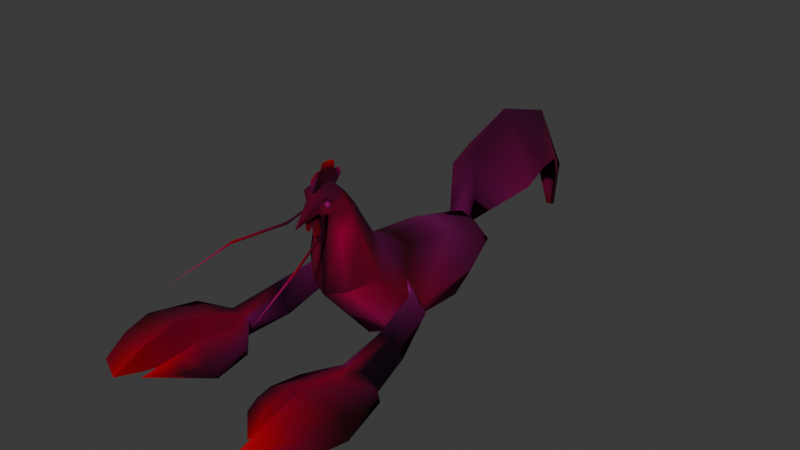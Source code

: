 # Source: mdl_cock_lobster.blend  (saved by Blender 4.5.90; exported with 4.5.12 LTS)
import bpy
from mathutils import Matrix  # noqa: F401  (used for matrix-valued properties, if any)

bpy.ops.wm.read_factory_settings(use_empty=True)
scene = bpy.context.scene
scene.name = 'Scene'

# ---- collections
col_collection = bpy.data.collections.new('Collection'); scene.collection.children.link(col_collection)

# ---- images (referenced by path relative to the original .blend; pixels are not part of the script)
import os
ASSET_DIR = os.environ.get("B2B_ASSET_DIR", "")  # directory of the original .blend (textures are referenced by path, not embedded)
HERE = os.path.dirname(os.path.abspath(__file__))  # packed textures are extracted next to this script under _unpacked/

def load_image(name, relpath, width, height, colorspace="sRGB"):
    """Load a texture the original file referenced (path relative to the .blend, or extracted next to this script)."""
    p = next((c for c in (os.path.join(HERE, relpath), os.path.join(ASSET_DIR, relpath)) if relpath and os.path.exists(c)), "")
    if p:
        img = bpy.data.images.load(p, check_existing=True)
        img.name = name
    else:  # same state as the original file: an image datablock whose file is absent (Cycles renders it pink)
        img = bpy.data.images.new(name, width, height)
        img.source = "FILE"
        img.filepath = "//" + (relpath or name)
    img.colorspace_settings.name = colorspace
    return img
img_tex_mod_metal1_png = load_image('tex_mod_metal1.png', 'tex_mod_metal1.png', 1024, 1024, 'sRGB')

# ---- materials (node trees are filled in below, after node groups)
mat_material = bpy.data.materials.new('Material')
mat_material.alpha_threshold = 0.0
mat_material.roughness = 0.5
mat_material.line_color = (0.0, 0.0, 0.0, 1.0)

# ---- material node trees
mat_material.use_nodes = True; mat_material.node_tree.nodes.clear()
_N = mat_material.node_tree.nodes; _L = mat_material.node_tree.links
n0 = _N.new('ShaderNodeOutputMaterial'); n0.name = 'Material Output'; n0.location = (556, 187)
n1 = _N.new('ShaderNodeBsdfPrincipled'); n1.name = 'Principled BSDF'; n1.location = (156, 187)
n1.inputs[1].default_value = 0.658
n1.inputs[2].default_value = 1.0
n1.inputs[3].default_value = 1.45
n2 = _N.new('ShaderNodeTexImage'); n2.name = 'Image Texture'; n2.location = (-496, 178)
n2.image = img_tex_mod_metal1_png
n3 = _N.new('ShaderNodeVertexColor'); n3.name = 'Color Attribute'; n3.location = (-469, -119)
n3.layer_name = 'Attribute'
n4 = _N.new('ShaderNodeMix'); n4.name = 'Mix'; n4.location = (-91, 128)
n4.hide = True
n4.data_type = 'RGBA'
n4.blend_type = 'MULTIPLY'
n4.inputs[0].default_value = 1.0
_L.new(n1.outputs[0], n0.inputs[0])
_L.new(n4.outputs[2], n1.inputs[0])
_L.new(n2.outputs[0], n4.inputs[6])
_L.new(n3.outputs[0], n4.inputs[7])
n0.is_active_output = True

# ---- world
world_world = bpy.data.worlds.new('World'); scene.world = world_world
world_world.use_nodes = True; world_world.node_tree.nodes.clear()
_N = world_world.node_tree.nodes; _L = world_world.node_tree.links
n0 = _N.new('ShaderNodeOutputWorld'); n0.name = 'World Output'; n0.location = (200, 100)
n1 = _N.new('ShaderNodeBackground'); n1.name = 'Background'; n1.location = (-200, 100)
n1.inputs[0].default_value = (0.05088, 0.05088, 0.05088, 1.0)
_L.new(n1.outputs[0], n0.inputs[0])
n0.is_active_output = True
world_world.color = (0.05088, 0.05088, 0.05088)
world_world.sun_shadow_jitter_overblur = 0.0

# ---- meshes
me_cube_001 = bpy.data.meshes.new('Cube.001')
me_cube_001.from_pydata([(0.0, 4.095, 1.586), (0.0, 4.463, -0.3092), (0.7036, 4.095, 1.338), (1.315, -2.46, -1.344), (1.0, -1.114, 2.23), (1.315, 1.972, -1.526), (1.06, 1.654, 1.847), (0.0, 2.0, -2.0), (0.0, 1.73, 2.196), (0.0, -2.616, -1.903), (0.0, -0.9166, 2.417), (1.0, -5.039, 1.627), (1.0, -2.773, 2.828), (0.0, -5.436, 1.315), (0.0, -2.406, 3.115), (0.7659, -5.081, 4.26), (0.7659, -3.611, 4.336), (0.0, -5.419, 4.172), (0.0, -3.398, 4.407), (0.5532, -5.655, 5.715), (0.5605, -4.582, 5.961), (0.0, -5.962, 5.824), (0.0, 4.982, 4.354), (2.221, 6.259, 2.674), (0.0, 7.247, 5.788), (2.221, 7.58, 3.275), (0.0, 10.6, 4.726), (1.505, 9.652, 2.822), (0.0, 12.68, 1.075), (0.535, 11.52, 1.045), (0.0, 12.35, -1.129), (0.1447, 11.84, -0.968), (1.364, 4.372, 0.4516), (2.206, 1.865, 0.09802), (2.648, -2.086, 0.2573), (0.0, 4.752, 0.6558), (2.0, -4.092, 2.23), (1.254, -4.483, 4.335), (0.9144, -4.922, 5.795), (0.6191, -5.012, 6.205), (0.0, -6.926, 4.887), (0.2692, -5.938, 5.76), (0.3167, -5.824, 5.336), (0.7759, -5.499, 5.722), (0.5556, -5.574, 5.474), (0.3394, -5.669, 5.713), (0.5545, -5.56, 5.933), (0.8419, -5.474, 5.782), (0.5302, -5.703, 6.019), (0.7522, -5.572, 5.941), (0.0, -5.742, 6.064), (0.0, -5.553, 4.97), (0.6937, -5.487, 5.269), (0.0, -3.982, 5.364), (0.6632, -4.117, 5.286), (1.084, -4.722, 5.265), (0.0, -4.525, 6.099), (0.0, -5.128, 6.304), (0.0, -4.757, 6.318), (0.0, -5.876, 5.322), (0.0, -5.688, 4.137), (0.0, -5.91, 4.249), (0.0, -6.141, 4.519), (0.0, -6.008, 5.236), (0.0, -5.704, 5.542), (0.0, -5.265, 4.842), (0.0, -6.21, 5.411), (0.0, -5.943, 4.696), (0.0, -5.474, 4.18), (0.0, -6.321, 4.721), (0.5144, -5.544, 5.325), (0.9122, -6.448, 4.819), (0.5742, -5.606, 5.242), (0.9778, -6.477, 4.715), (0.4545, -5.606, 5.242), (0.856, -6.471, 4.716), (1.765, -8.655, 4.55), (1.855, -8.715, 4.442), (1.741, -8.725, 4.44), (2.305, -11.47, 3.605), (1.39, -1.956, 1.503), (1.461, -1.798, 1.208), (1.33, -2.119, 1.162), (4.396, -7.254, -0.7518), (3.352, -7.313, -0.8982), (2.819, -7.272, -0.9505), (3.054, -7.201, -0.04199), (3.703, -7.231, 0.05388), (2.68, -7.219, -0.06826), (1.617, -8.394, -0.83), (2.984, -8.364, -0.8483), (3.472, -8.46, -0.8542), (5.16, -7.856, -0.3882), (1.546, -8.492, -0.3482), (3.62, -8.37, 0.3342), (5.133, -7.955, 0.214), (2.62, -8.295, -0.0972), (1.867, -11.63, -0.2076), (3.529, -13.64, -0.03301), (4.894, -12.98, -0.07378), (3.011, -12.72, -0.2884), (3.865, -10.45, -1.158), (3.607, -10.36, 0.9123), (5.7, -10.26, -0.509), (5.487, -10.28, 0.5536), (1.585, -10.08, -1.104), (1.455, -10.0, -0.142), (2.817, -10.02, -1.366), (2.501, -9.899, 0.3355), (0.0, -5.742, 6.064), (0.0, -4.525, 6.099), (0.0, -5.128, 6.304), (0.0, -4.757, 6.318), (0.0, -4.359, 6.245), (0.0, -5.922, 6.313), (0.0, -4.767, 7.218), (0.0, -5.301, 7.179), (0.0, -4.566, 6.776), (0.0, -5.931, 6.696), (0.0, -5.346, 6.938), (0.0, -5.639, 6.929), (0.0, -5.123, 7.229), (0.0, -4.536, 7.072), (0.0, -4.297, 6.761), (0.0, -4.16, 6.475), (5.332, -11.63, 0.3302), (3.609, -12.0, 0.5762), (5.485, -11.62, -0.3963), (3.916, -12.04, -0.7682), (2.645, -11.24, 0.1459), (1.527, -10.81, -0.1996), (1.712, -10.84, -0.7458), (3.011, -11.3, -0.9345), (1.501, -1.854, 1.631), (2.322, -3.097, 1.251), (3.093, -2.483, 0.2465), (2.586, -2.747, 1.196), (1.39, -1.956, 1.503), (1.461, -1.798, 1.208), (3.879, -4.946, -0.4566), (1.33, -2.119, 1.162), (2.27, -5.288, -0.5729), (2.096, -3.042, 0.0853), (4.396, -7.254, -0.7518), (3.352, -7.313, -0.8982), (2.819, -7.272, -0.9505), (3.054, -7.201, -0.04199), (3.703, -7.231, 0.05388), (3.345, -5.041, 0.44), (2.68, -7.219, -0.06826), (2.738, -5.169, 0.3331)], [], [(8, 6, 2, 0), (7, 5, 3, 9), (33, 5, 32), (6, 8, 10, 4), (4, 10, 14, 12), (35, 0, 2, 32), (12, 14, 18, 16), (34, 133, 134), (9, 3, 11, 13), (52, 51, 17, 15), (36, 12, 16, 37), (13, 11, 15, 17), (38, 20, 39), (54, 53, 56, 20), (55, 54, 20), (2, 0, 22, 23), (23, 22, 24, 25), (25, 24, 26, 27), (27, 26, 28, 29), (29, 28, 30, 31), (52, 55, 47), (21, 48, 50), (11, 36, 37, 15), (3, 34, 134, 36, 11), (1, 35, 32), (6, 33, 32, 2), (5, 33, 34, 3), (39, 58, 57), (20, 58, 39), (19, 43, 46), (49, 38, 39), (58, 20, 56), (48, 49, 39), (40, 42, 41), (40, 41, 21), (59, 42, 40), (52, 42, 51), (45, 44, 19), (46, 45, 19), (46, 47, 49), (44, 43, 19), (49, 48, 46), (46, 48, 45), (48, 57, 50), (38, 49, 47), (44, 45, 42), (51, 42, 59), (42, 52, 44), (44, 52, 47, 43), (37, 16, 54, 55), (16, 18, 53, 54), (62, 64, 63), (65, 60, 68), (64, 62, 67), (63, 66, 69), (61, 64, 67), (60, 65, 64, 61), (69, 62, 63), (70, 71, 73, 72), (72, 73, 75, 74), (71, 75, 78, 76), (74, 75, 71, 70), (70, 72, 74), (76, 78, 79), (75, 73, 77, 78), (73, 71, 76, 77), (78, 77, 79), (77, 76, 79), (84, 83, 92, 91), (80, 81, 82), (101, 103, 127, 128), (83, 87, 95, 92), (102, 101, 128, 126), (86, 84, 91, 94), (88, 85, 89, 93), (84, 86, 96, 90), (85, 84, 90, 89), (87, 86, 94, 95), (86, 88, 93, 96), (103, 104, 125, 127), (125, 126, 98, 99), (106, 105, 131, 130), (105, 107, 132, 131), (129, 130, 97, 100), (107, 108, 129, 132), (95, 94, 102, 104), (92, 95, 104, 103), (94, 91, 101, 102), (91, 92, 103, 101), (90, 96, 108, 107), (96, 93, 106, 108), (89, 90, 107, 105), (93, 89, 105, 106), (32, 5, 7, 1), (55, 52, 15, 37), (111, 112, 117, 119), (112, 110, 113, 117), (109, 111, 119, 114), (119, 121, 116), (117, 113, 124, 123), (114, 120, 118), (115, 119, 117), (120, 114, 119), (121, 119, 115), (117, 122, 115), (104, 102, 126, 125), (108, 106, 130, 129), (126, 128, 98), (127, 125, 99), (128, 127, 99, 98), (130, 131, 97), (131, 132, 100, 97), (132, 129, 100), (20, 38, 55), (134, 12, 36), (12, 134, 133), (133, 6, 4), (6, 133, 34, 33), (138, 135, 142, 140), (136, 148, 139, 135), (141, 144, 145), (140, 142, 136, 137), (135, 139, 141, 142), (137, 136, 135, 138), (142, 141, 150, 136), (139, 148, 147, 143), (146, 150, 149), (147, 148, 146), (146, 148, 150), (139, 144, 141), (149, 150, 141, 145), (144, 139, 143), (136, 150, 148), (133, 4, 12), (42, 45, 41), (47, 46, 43), (45, 48, 41), (48, 21, 41), (39, 57, 48), (47, 55, 38)])
me_cube_001.polygons.foreach_set('use_smooth', [True] * 140)
_k = set([(32, 33), (33, 34), (34, 133), (34, 134), (36, 37), (36, 134), (37, 55), (40, 41), (40, 59), (41, 48), (43, 44), (43, 46), (44, 45), (45, 46), (47, 49), (47, 52), (48, 49), (51, 59), (83, 84), (83, 87), (84, 85), (84, 86), (84, 90), (84, 91), (85, 88), (86, 87), (86, 88), (86, 94), (86, 96), (90, 107), (91, 101), (94, 102), (96, 108), (98, 126), (98, 128), (100, 129), (100, 132), (101, 128), (102, 126), (107, 132), (108, 129), (133, 134), (135, 136), (135, 142), (136, 142), (136, 148), (136, 150), (139, 141), (139, 148), (141, 150), (143, 144), (143, 147), (144, 145), (145, 149), (146, 147), (146, 149), (147, 148), (148, 150), (149, 150)])
me_cube_001.attributes.new('sharp_edge', 'BOOLEAN', 'EDGE').data.foreach_set('value', [ (min(e.vertices), max(e.vertices)) in _k for e in me_cube_001.edges])
_uv = me_cube_001.uv_layers.new(name='UVMap')
_uv.uv.foreach_set('vector', [0.9919, 0.3058, 0.8013, 0.3066, 0.791, 0.105, 0.9905, 0.09798, 0.2558, 0.3577, 0.196, 0.3526, 0.2114, 0.123, 0.2711, 0.121, 0.06394, 0.3396, 0.196, 0.3526, 0.07685, 0.4949, 0.8013, 0.3066, 0.9919, 0.3058, 0.993, 0.4785, 0.8598, 0.479, 0.9985, 0.695, 0.9966, 0.767, 0.7498, 0.766, 0.7507, 0.6963, 0.3923, 0.6915, 0.398, 0.7541, 0.2495, 0.7534, 0.2488, 0.6751, 0.7507, 0.6963, 0.7498, 0.766, 0.5006, 0.7695, 0.5004, 0.6943, 0.4409, 0.1069, 0.4481, 0.5007, 0.0559, 0.4905, 0.1101, 0.1117, 0.2005, 0.1244, 0.2671, 0.4948, 0.1086, 0.4963, 0.08423, 0.2236, 0.1055, 0.3028, 0.007486, 0.329, -0.01374, 0.2498, 0.7507, 0.538, 0.7507, 0.6963, 0.5004, 0.6943, 0.4994, 0.5362, 0.08533, 0.1398, 0.2314, 0.1367, 0.3394, 0.5168, 0.208, 0.5178, 0.5239, 0.3022, 0.4708, 0.2988, 0.4673, 0.2462, 0.5009, 0.729, 0.5001, 0.6828, 0.7492, 0.6828, 0.7475, 0.7912, 0.5008, 0.7862, 0.5009, 0.729, 0.7475, 0.7912, 0.5126, 0.6681, 0.4811, 0.3652, 0.588, 0.1838, 0.6626, 0.6681, 0.6626, 0.6681, 0.588, 0.1838, 0.7066, 0.1838, 0.7277, 0.6681, 0.7277, 0.6681, 0.7066, 0.1838, 0.8549, 0.1838, 0.8286, 0.6681, 0.8286, 0.6681, 0.8549, 0.1838, 0.9746, 0.1838, 0.9417, 0.6681, 0.9417, 0.6681, 0.9746, 0.1838, 0.9957, 0.1838, 0.9914, 0.6681, 0.2328, 0.4743, 0.2353, 0.5291, 0.1765, 0.4714, 0.01233, 0.4494, 0.09965, 0.4677, 0.01249, 0.4889, 0.2314, 0.1367, 0.4402, 0.1359, 0.4502, 0.4993, 0.3394, 0.5168, 0.2005, 0.1244, 0.4454, 0.1322, 0.4443, 0.313, 0.4433, 0.4909, 0.2671, 0.4948, 0.2511, 0.5354, 0.3923, 0.6915, 0.2488, 0.6751, 0.8013, 0.3066, 0.5149, 0.3078, 0.5088, 0.09377, 0.791, 0.105, 0.196, 0.3526, 0.06394, 0.3396, 0.06148, 0.1282, 0.2114, 0.123, 0.4673, 0.2462, 0.4219, 0.259, 0.422, 0.2261, 0.4708, 0.2988, 0.4219, 0.259, 0.4673, 0.2462, 0.0, 0.0, 1.0, 0.0, 1.0, 1.0, 0.1309, 0.4711, 0.1783, 0.5291, 0.1265, 0.5279, 0.4219, 0.259, 0.4708, 0.2988, 0.4215, 0.306, 0.09965, 0.4677, 0.1309, 0.4711, 0.1265, 0.5279, 0.0, 0.0, 1.0, 0.0, 1.0, 1.0, 0.08535, 0.1055, 0.08702, 0.4503, 0.01233, 0.4494, 0.0, 0.0, 1.0, 0.0, 1.0, 1.0, 0.0, 0.0, 1.0, 0.0, 1.0, 1.0, 0.0, 0.0, 1.0, 0.0, 1.0, 1.0, 0.0, 0.0, 1.0, 0.0, 1.0, 1.0, 0.0, 0.0, 1.0, 1.0, 0.0, 1.0, 0.0, 0.0, 1.0, 0.0, 1.0, 1.0, 0.0, 0.0, 1.0, 0.0, 1.0, 1.0, 0.0, 0.0, 1.0, 0.0, 0.0, 1.0, 0.09965, 0.4677, 0.06393, 0.5303, 0.01249, 0.4889, 0.1783, 0.5291, 0.1309, 0.4711, 0.1765, 0.4714, 0.0, 0.0, 1.0, 0.0, 0.0, 1.0, 0.0, 0.0, 1.0, 0.0, 1.0, 1.0, 0.0, 0.0, 1.0, 0.0, 1.0, 1.0, 0.0, 0.0, 1.0, 0.0, 1.0, 1.0, 0.0, 1.0, 0.4994, 0.5362, 0.5004, 0.6943, 0.251, 0.6928, 0.249, 0.5353, 0.5004, 0.6943, 0.5006, 0.7695, 0.2502, 0.7706, 0.251, 0.6928, 0.6453, 0.4339, 0.4202, 0.4498, 0.427, 0.1108, 0.4728, 0.4885, 0.6083, 0.3775, 0.6526, 0.5202, 0.4202, 0.4498, 0.6453, 0.4339, 0.6376, 0.5265, 0.427, 0.1108, 0.7516, 0.2284, 0.6928, 0.3228, 0.5901, 0.2094, 0.4513, 0.1229, 0.6077, 0.09845, 0.6083, 0.3775, 0.4728, 0.4885, 0.4513, 0.1229, 0.5901, 0.2094, 0.6928, 0.3228, 0.6453, 0.4339, 0.427, 0.1108, 0.0, 0.0, 1.0, 0.0, 1.0, 1.0, 0.0, 1.0, 0.0, 0.0, 1.0, 0.0, 1.0, 1.0, 0.0, 1.0, 0.0, 0.0, 1.0, 0.0, 1.0, 1.0, 0.0, 1.0, 0.0, 0.0, 1.0, 0.0, 1.0, 1.0, 0.0, 1.0, 0.0, 0.0, 1.0, 0.0, 1.0, 1.0, 0.0, 0.0, 1.0, 0.0, 1.0, 1.0, 0.0, 0.0, 1.0, 0.0, 1.0, 1.0, 0.0, 1.0, 0.0, 0.0, 1.0, 0.0, 1.0, 1.0, 0.0, 1.0, 0.0, 0.0, 1.0, 0.0, 1.0, 1.0, 0.0, 0.0, 1.0, 0.0, 1.0, 1.0, 0.001622, 0.7826, 0.002853, 0.7286, 0.2472, 0.7357, 0.2479, 0.7855, 0.0, 0.0, 1.0, 0.0, 1.0, 1.0, 0.5023, 0.7827, 0.5049, 0.7342, 0.7531, 0.7341, 0.7505, 0.7837, 0.002853, 0.7286, 0.001622, 0.6287, 0.2526, 0.6287, 0.2472, 0.7357, 0.6235, 0.4364, 0.6251, 0.5142, 0.5536, 0.5128, 0.5514, 0.4364, 0.7656, 0.4364, 0.7642, 0.5115, 0.7101, 0.5128, 0.7096, 0.4364, -0.0003777, 0.7351, 0.0008513, 0.6213, 0.2521, 0.6222, 0.2479, 0.7366, 0.7642, 0.5115, 0.7656, 0.4364, 0.8146, 0.4364, 0.8122, 0.5115, 0.0008513, 0.6213, 0.0002916, 0.5336, 0.253, 0.5352, 0.2521, 0.6222, 0.001622, 0.6287, 0.001622, 0.5366, 0.2537, 0.5341, 0.2526, 0.6287, -0.001089, 0.7854, -0.0003777, 0.7351, 0.2479, 0.7366, 0.2474, 0.7799, 0.5049, 0.7342, 0.5031, 0.6309, 0.7466, 0.6318, 0.7531, 0.7341, 0.7466, 0.6318, 0.7562, 0.5371, 0.9984, 0.5394, 0.997, 0.6284, 0.4992, 0.7374, 0.4977, 0.6181, 0.7487, 0.6204, 0.751, 0.7367, 0.4977, 0.6181, 0.5008, 0.5359, 0.751, 0.536, 0.7487, 0.6204, 0.7502, 0.7819, 0.751, 0.7367, 0.999, 0.7407, 0.9995, 0.7863, 0.8858, 0.5128, 0.8837, 0.4364, 0.9455, 0.4364, 0.9469, 0.5115, 0.2526, 0.6287, 0.2537, 0.5341, 0.5012, 0.5308, 0.5031, 0.6309, 0.2472, 0.7357, 0.2526, 0.6287, 0.5031, 0.6309, 0.5049, 0.7342, 0.7096, 0.4364, 0.7101, 0.5128, 0.6251, 0.5142, 0.6235, 0.4364, 0.2479, 0.7855, 0.2472, 0.7357, 0.5049, 0.7342, 0.5023, 0.7827, 0.8122, 0.5115, 0.8146, 0.4364, 0.8837, 0.4364, 0.8858, 0.5128, 0.2474, 0.7799, 0.2479, 0.7366, 0.4992, 0.7374, 0.5008, 0.784, 0.2521, 0.6222, 0.253, 0.5352, 0.5008, 0.5359, 0.4977, 0.6181, 0.2479, 0.7366, 0.2521, 0.6222, 0.4977, 0.6181, 0.4992, 0.7374, 0.07685, 0.4949, 0.196, 0.3526, 0.2558, 0.3577, 0.2255, 0.4943, 0.06173, 0.1396, 0.08423, 0.2236, -0.01374, 0.2498, -0.03624, 0.1659, 0.5008, 0.4136, 0.4905, 0.2077, 0.537, 0.173, 0.5542, 0.4505, 0.478, 0.3932, 0.4823, 0.1832, 0.6666, 0.1021, 0.5692, 0.4992, 0.5058, 0.4392, 0.3161, 0.1913, 0.6575, 0.1273, 0.4904, 0.5011, 0.5542, 0.4505, 0.7538, 0.4237, 0.766, 0.5164, 0.5692, 0.4992, 0.6666, 0.1021, 0.6859, 0.3113, 0.8836, 0.5178, 0.4904, 0.5011, 0.7152, 0.2855, 0.7079, 0.4846, 0.7706, 0.2248, 0.5542, 0.4505, 0.537, 0.173, 0.7152, 0.2855, 0.4904, 0.5011, 0.6575, 0.1273, 0.7538, 0.4237, 0.5542, 0.4505, 0.7706, 0.2248, 0.537, 0.173, 0.7538, 0.1148, 0.7706, 0.2248, 0.5031, 0.6309, 0.5012, 0.5308, 0.7562, 0.5371, 0.7466, 0.6318, 0.5008, 0.784, 0.4992, 0.7374, 0.751, 0.7367, 0.7502, 0.7819, 0.5514, 0.4364, 0.5536, 0.5128, 0.4976, 0.4846, 0.7531, 0.7341, 0.7466, 0.6318, 0.8297, 0.6863, 0.7505, 0.7837, 0.7531, 0.7341, 0.9994, 0.7306, 0.9972, 0.7855, 0.751, 0.7367, 0.7487, 0.6204, 0.8285, 0.6741, 0.7487, 0.6204, 0.751, 0.536, 0.9995, 0.5368, 0.9974, 0.6245, 0.9469, 0.5115, 0.9455, 0.4364, 0.9982, 0.4755, 0.4708, 0.2988, 0.5239, 0.3022, 0.5236, 0.4448, 1.001, 0.5375, 0.7507, 0.6963, 0.7507, 0.538, 0.7507, 0.6963, 1.001, 0.5375, 0.9984, 0.6463, 0.7871, 0.5295, 0.8013, 0.3066, 0.8598, 0.479, 0.8013, 0.3066, 0.7871, 0.5295, 0.5163, 0.5306, 0.5149, 0.3078, 0.9973, 0.6366, 0.7509, 0.616, 0.7509, 0.5335, 0.9973, 0.5396, 0.5031, 0.7796, -0.001067, 0.7256, -0.004051, 0.6598, 0.5037, 0.6693, 0.01032, 0.9637, 0.9868, 0.9196, 0.9868, 0.9652, 0.9973, 0.7849, 0.7509, 0.7823, 0.7525, 0.6982, 0.9973, 0.7069, 0.5037, 0.6693, -0.004051, 0.6598, -0.002331, 0.5395, 0.5038, 0.5412, 0.9973, 0.7069, 0.7525, 0.6982, 0.7509, 0.616, 0.9973, 0.6366, 0.0, 0.0, 1.0, 0.0, 1.0, 1.0, 0.0, 1.0, 0.01032, 0.8087, 0.01032, 0.7031, 0.9868, 0.7251, 0.9868, 0.8233, 0.9868, 0.666, 0.01032, 0.6419, 0.9868, 0.6325, 0.9868, 0.7251, 0.01032, 0.7031, 0.9868, 0.666, 0.9868, 0.666, 0.01032, 0.7031, 0.01032, 0.6419, 0.01032, 0.8087, 0.9868, 0.9196, 0.01032, 0.9637, 0.0, 0.0, 1.0, 0.0, 1.0, 1.0, 0.0, 1.0, 0.9868, 0.9196, 0.01032, 0.8087, 0.9868, 0.8233, 0.5031, 0.7796, -0.002684, 0.7856, -0.001067, 0.7256, 0.9984, 0.6463, 0.9985, 0.695, 0.7507, 0.6963, 0.0, 1.0, 1.0, 0.0, 1.0, 1.0, 1.0, 1.0, 0.0, 0.0, 1.0, 0.0, 0.0, 1.0, 1.0, 0.0, 1.0, 1.0, 0.09965, 0.4677, 0.01233, 0.4494, 0.08702, 0.4503, 0.1265, 0.5279, 0.06393, 0.5303, 0.09965, 0.4677, 0.1765, 0.4714, 0.2353, 0.5291, 0.1783, 0.5291])
_ca = me_cube_001.color_attributes.new('Attribute', 'BYTE_COLOR', 'CORNER')
_ca.data.foreach_set('color', [0.227, 0.227, 0.1413, 1.0, 0.1946, 0.1946, 0.107, 1.0, 0.08438, 0.06125, 0.0356, 1.0, 0.07421, 0.04971, 0.02843, 1.0, 0.1946, 0.1946, 0.107, 1.0, 0.1946, 0.1946, 0.107, 1.0, 0.5647, 0.2747, 0.1779, 1.0, 0.1946, 0.1946, 0.107, 1.0, 0.0999, 0.08022, 0.04667, 1.0, 0.1946, 0.1946, 0.107, 1.0, 0.147, 0.08022, 0.04667, 1.0, 0.1946, 0.1946, 0.107, 1.0, 0.227, 0.227, 0.1413, 1.0, 0.03955, 0.01161, 0.006512, 1.0, 0.03955, 0.01161, 0.006512, 1.0, 0.03955, 0.01161, 0.006512, 1.0, 0.03955, 0.01161, 0.006512, 1.0, 0.1529, 0.1559, 0.0865, 1.0, 0.1529, 0.1559, 0.0865, 1.0, 0.1946, 0.1946, 0.107, 1.0, 0.07421, 0.04971, 0.02843, 1.0, 0.08438, 0.06125, 0.0356, 1.0, 0.147, 0.08022, 0.04667, 1.0, 0.1529, 0.1559, 0.0865, 1.0, 0.1529, 0.1559, 0.0865, 1.0, 0.1529, 0.1559, 0.0865, 1.0, 0.03071, 0.03689, 0.02416, 1.0, 0.227, 0.05127, 0.02519, 1.0, 0.07819, 0.02029, 0.01096, 1.0, 0.227, 0.05127, 0.02519, 1.0, 0.1946, 0.1946, 0.107, 1.0, 0.5647, 0.2747, 0.1779, 1.0, 0.5029, 0.1779, 0.07421, 1.0, 0.03955, 0.01161, 0.006512, 1.0, 0.1981, 0.0648, 0.0319, 1.0, 0.004025, 0.002125, 0.001214, 1.0, 0.02315, 0.02416, 0.009134, 1.0, 0.5029, 0.1779, 0.07421, 1.0, 0.227, 0.05127, 0.02519, 1.0, 0.1529, 0.1559, 0.0865, 1.0, 0.03071, 0.03689, 0.02416, 1.0, 0.227, 0.05127, 0.02519, 1.0, 0.02315, 0.02416, 0.009134, 1.0, 0.1946, 0.08866, 0.0356, 1.0, 0.5029, 0.1779, 0.07421, 1.0, 0.02315, 0.02416, 0.009134, 1.0, 0.227, 0.05127, 0.02519, 1.0, 0.03955, 0.01161, 0.006512, 1.0, 0.08022, 0.06301, 0.0319, 1.0, 0.03071, 0.03689, 0.02416, 1.0, 0.07421, 0.04092, 0.01764, 1.0, 0.07619, 0.05951, 0.02843, 1.0, 0.03955, 0.01161, 0.006512, 1.0, 0.227, 0.05127, 0.02519, 1.0, 0.03071, 0.03689, 0.02416, 1.0, 0.03955, 0.01161, 0.006512, 1.0, 0.1946, 0.1946, 0.107, 1.0, 0.1946, 0.1946, 0.107, 1.0, 0.06848, 0.09531, 0.03434, 1.0, 0.1779, 0.1329, 0.06301, 1.0, 0.1779, 0.1329, 0.06301, 1.0, 0.06848, 0.09531, 0.03434, 1.0, 0.06848, 0.09531, 0.03434, 1.0, 0.09531, 0.07227, 0.03434, 1.0, 0.09531, 0.07227, 0.03434, 1.0, 0.06848, 0.09531, 0.03434, 1.0, 0.06848, 0.09531, 0.03434, 1.0, 0.1651, 0.05448, 0.02956, 1.0, 0.1651, 0.05448, 0.02956, 1.0, 0.06848, 0.09531, 0.03434, 1.0, 0.06848, 0.09531, 0.03434, 1.0, 0.2423, 0.1413, 0.08228, 1.0, 0.2423, 0.1413, 0.08228, 1.0, 0.06848, 0.09531, 0.03434, 1.0, 0.1195, 0.01033, 0.009134, 1.0, 0.1195, 0.01033, 0.009134, 1.0, 0.1981, 0.0648, 0.0319, 1.0, 0.227, 0.05127, 0.02519, 1.0, 0.1981, 0.0648, 0.0319, 1.0, 0.1714, 0.05127, 0.02732, 1.0, 0.1144, 0.07036, 0.03434, 1.0, 0.1714, 0.05127, 0.02732, 1.0, 0.1946, 0.08866, 0.0356, 1.0, 0.227, 0.05127, 0.02519, 1.0, 0.227, 0.05127, 0.02519, 1.0, 0.5029, 0.1779, 0.07421, 1.0, 0.5647, 0.2747, 0.1779, 1.0, 0.227, 0.05127, 0.02519, 1.0, 0.227, 0.05127, 0.02519, 1.0, 0.227, 0.05127, 0.02519, 1.0, 0.5029, 0.1779, 0.07421, 1.0, 0.1912, 0.1119, 0.06848, 1.0, 0.1946, 0.1946, 0.107, 1.0, 0.147, 0.08022, 0.04667, 1.0, 0.1946, 0.1946, 0.107, 1.0, 0.0999, 0.08022, 0.04667, 1.0, 0.147, 0.08022, 0.04667, 1.0, 0.08438, 0.06125, 0.0356, 1.0, 0.1946, 0.1946, 0.107, 1.0, 0.0999, 0.08022, 0.04667, 1.0, 0.227, 0.05127, 0.02519, 1.0, 0.5647, 0.2747, 0.1779, 1.0, 0.08022, 0.06301, 0.0319, 1.0, 0.08228, 0.0648, 0.0319, 1.0, 0.08228, 0.05781, 0.02843, 1.0, 0.03955, 0.01161, 0.006512, 1.0, 0.08228, 0.0648, 0.0319, 1.0, 0.08022, 0.06301, 0.0319, 1.0, 0.6376, 0.3564, 0.3005, 1.0, 0.03955, 0.01161, 0.006512, 1.0, 0.03071, 0.03689, 0.02416, 1.0, 0.09531, 0.07227, 0.03434, 1.0, 0.227, 0.05127, 0.02519, 1.0, 0.08022, 0.06301, 0.0319, 1.0, 0.08228, 0.0648, 0.0319, 1.0, 0.03955, 0.01161, 0.006512, 1.0, 0.07619, 0.05951, 0.02843, 1.0, 0.1144, 0.07036, 0.03434, 1.0, 0.09531, 0.07227, 0.03434, 1.0, 0.08022, 0.06301, 0.0319, 1.0, 0.1714, 0.05127, 0.02732, 1.0, 0.1981, 0.0648, 0.0319, 1.0, 0.1095, 0.07227, 0.03434, 1.0, 0.1714, 0.05127, 0.02732, 1.0, 0.1095, 0.07227, 0.03434, 1.0, 0.1714, 0.05127, 0.02732, 1.0, 0.01096, 0.004391, 0.002732, 1.0, 0.159, 0.05613, 0.02519, 1.0, 0.03071, 0.03689, 0.02416, 1.0, 0.1981, 0.0648, 0.0319, 1.0, 0.1981, 0.0648, 0.0319, 1.0, 0.004025, 0.002125, 0.001214, 1.0, 0.0319, 0.03434, 0.02217, 1.0, 0.03955, 0.01161, 0.006512, 1.0, 0.6376, 0.3564, 0.3005, 1.0, 0.03071, 0.03689, 0.02416, 1.0, 0.0319, 0.03434, 0.02217, 1.0, 0.6376, 0.3564, 0.3005, 1.0, 0.1981, 0.0648, 0.0319, 1.0, 0.1981, 0.0648, 0.0319, 1.0, 0.09531, 0.07227, 0.03434, 1.0, 0.03955, 0.01161, 0.006512, 1.0, 0.03955, 0.01161, 0.006512, 1.0, 0.6376, 0.3564, 0.3005, 1.0, 0.09531, 0.07227, 0.03434, 1.0, 0.1144, 0.07036, 0.03434, 1.0, 0.1981, 0.0648, 0.0319, 1.0, 0.1981, 0.0648, 0.0319, 1.0, 0.1144, 0.07036, 0.03434, 1.0, 0.1981, 0.0648, 0.0319, 1.0, 0.1144, 0.07036, 0.03434, 1.0, 0.08228, 0.05781, 0.02843, 1.0, 0.1714, 0.05127, 0.02732, 1.0, 0.227, 0.05127, 0.02519, 1.0, 0.09531, 0.07227, 0.03434, 1.0, 0.1981, 0.0648, 0.0319, 1.0, 0.2582, 0.05951, 0.02956, 1.0, 0.1981, 0.0648, 0.0319, 1.0, 0.1981, 0.0648, 0.0319, 1.0, 0.004025, 0.002125, 0.001214, 1.0, 0.1981, 0.0648, 0.0319, 1.0, 0.01096, 0.004391, 0.002732, 1.0, 0.1981, 0.0648, 0.0319, 1.0, 0.1981, 0.0648, 0.0319, 1.0, 0.2582, 0.05951, 0.02956, 1.0, 0.2582, 0.05951, 0.02956, 1.0, 0.1981, 0.0648, 0.0319, 1.0, 0.1981, 0.0648, 0.0319, 1.0, 0.2016, 0.0648, 0.0319, 1.0, 0.227, 0.05127, 0.02519, 1.0, 0.03071, 0.03689, 0.02416, 1.0, 0.03071, 0.03689, 0.02416, 1.0, 0.227, 0.05127, 0.02519, 1.0, 0.03071, 0.03689, 0.02416, 1.0, 0.1529, 0.1559, 0.0865, 1.0, 0.07421, 0.04092, 0.01764, 1.0, 0.03071, 0.03689, 0.02416, 1.0, 0.2918, 0.007499, 0.01444, 1.0, 0.07227, 0.05448, 0.02624, 1.0, 0.03955, 0.01161, 0.006512, 1.0, 0.001821, 0.0009106, 0.0006071, 1.0, 0.2918, 0.007499, 0.01444, 1.0, 0.2918, 0.007499, 0.01444, 1.0, 0.07227, 0.05448, 0.02624, 1.0, 0.2918, 0.007499, 0.01444, 1.0, 0.09306, 0.06848, 0.0331, 1.0, 0.03955, 0.01161, 0.006512, 1.0, 0.1413, 0.05613, 0.02956, 1.0, 0.2918, 0.007499, 0.01444, 1.0, 0.2918, 0.007499, 0.01444, 1.0, 0.07227, 0.05448, 0.02624, 1.0, 0.09306, 0.06848, 0.0331, 1.0, 0.2918, 0.007499, 0.01444, 1.0, 0.001821, 0.0009106, 0.0006071, 1.0, 0.07227, 0.05448, 0.02624, 1.0, 0.2918, 0.007499, 0.01444, 1.0, 0.2918, 0.007499, 0.01444, 1.0, 0.2918, 0.007499, 0.01444, 1.0, 0.03955, 0.01161, 0.006512, 1.0, 0.06848, 0.09531, 0.03434, 1.0, 0.06848, 0.09531, 0.03434, 1.0, 0.06848, 0.09531, 0.03434, 1.0, 0.06848, 0.09531, 0.03434, 1.0, 0.06848, 0.09531, 0.03434, 1.0, 0.06848, 0.09531, 0.03434, 1.0, 0.06848, 0.09531, 0.03434, 1.0, 0.06848, 0.09531, 0.03434, 1.0, 0.06848, 0.09531, 0.03434, 1.0, 0.06848, 0.09531, 0.03434, 1.0, 0.3813, 0.006512, 0.01681, 1.0, 0.3813, 0.006512, 0.01681, 1.0, 0.06848, 0.09531, 0.03434, 1.0, 0.06848, 0.09531, 0.03434, 1.0, 0.06848, 0.09531, 0.03434, 1.0, 0.06848, 0.09531, 0.03434, 1.0, 0.06848, 0.09531, 0.03434, 1.0, 0.06848, 0.09531, 0.03434, 1.0, 0.06848, 0.09531, 0.03434, 1.0, 0.3813, 0.006512, 0.01681, 1.0, 0.3813, 0.006512, 0.01681, 1.0, 0.6445, 0.3813, 0.3663, 1.0, 0.06848, 0.09531, 0.03434, 1.0, 0.06848, 0.09531, 0.03434, 1.0, 0.3813, 0.006512, 0.01681, 1.0, 0.3813, 0.006512, 0.01681, 1.0, 0.06848, 0.09531, 0.03434, 1.0, 0.06848, 0.09531, 0.03434, 1.0, 0.3813, 0.006512, 0.01681, 1.0, 0.3813, 0.006512, 0.01681, 1.0, 0.3813, 0.006512, 0.01681, 1.0, 0.3813, 0.006512, 0.01681, 1.0, 0.6445, 0.3813, 0.3663, 1.0, 0.3813, 0.006512, 0.01681, 1.0, 0.3813, 0.006512, 0.01681, 1.0, 0.6445, 0.3813, 0.3663, 1.0, 0.3813, 0.006512, 0.01681, 1.0, 0.01298, 0.0331, 0.01096, 1.0, 0.03955, 0.01161, 0.006512, 1.0, 0.2747, 0.06125, 0.02956, 1.0, 0.227, 0.05127, 0.02519, 1.0, 0.5841, 0.4851, 0.4678, 1.0, 0.8228, 0.7682, 0.7682, 1.0, 0.3613, 0.02315, 0.02519, 1.0, 0.03955, 0.01161, 0.006512, 1.0, 0.1274, 0.03071, 0.016, 1.0, 0.491, 0.05286, 0.01681, 1.0, 0.01298, 0.0331, 0.01096, 1.0, 0.01298, 0.0331, 0.01096, 1.0, 0.08228, 0.06125, 0.03434, 1.0, 0.03955, 0.01161, 0.006512, 1.0, 0.2747, 0.06125, 0.02956, 1.0, 0.3613, 0.02315, 0.02519, 1.0, 0.491, 0.05286, 0.01681, 1.0, 0.4342, 0.07819, 0.01938, 1.0, 0.2747, 0.06125, 0.02956, 1.0, 0.3813, 0.006512, 0.01681, 1.0, 0.2747, 0.06125, 0.02956, 1.0, 0.2747, 0.06125, 0.02956, 1.0, 0.1946, 0.1946, 0.107, 1.0, 0.1946, 0.1946, 0.107, 1.0, 0.03955, 0.01161, 0.006512, 1.0, 0.1329, 0.1221, 0.06663, 1.0, 0.3813, 0.006512, 0.01681, 1.0, 0.2747, 0.06125, 0.02956, 1.0, 0.2747, 0.06125, 0.02956, 1.0, 0.3813, 0.006512, 0.01681, 1.0, 0.1946, 0.1946, 0.107, 1.0, 0.3813, 0.006512, 0.01681, 1.0, 0.3813, 0.006512, 0.01681, 1.0, 0.03955, 0.01161, 0.006512, 1.0, 0.01298, 0.0331, 0.01096, 1.0, 0.2747, 0.06125, 0.02956, 1.0, 0.2747, 0.06125, 0.02956, 1.0, 0.08228, 0.06125, 0.03434, 1.0, 0.2747, 0.06125, 0.02956, 1.0, 0.1946, 0.1946, 0.107, 1.0, 0.1329, 0.1221, 0.06663, 1.0, 0.2747, 0.06125, 0.02956, 1.0, 0.03955, 0.01161, 0.006512, 1.0, 0.03955, 0.01161, 0.006512, 1.0, 0.1274, 0.03071, 0.016, 1.0, 0.1274, 0.03071, 0.016, 1.0, 0.1274, 0.03071, 0.016, 1.0, 0.4342, 0.07819, 0.01938, 1.0, 0.6376, 0.09759, 0.01096, 1.0, 0.2747, 0.06125, 0.02956, 1.0, 0.09531, 0.07227, 0.03434, 1.0, 0.09531, 0.07227, 0.03434, 1.0, 0.0648, 0.03434, 0.01764, 1.0, 0.0648, 0.03434, 0.01764, 1.0, 0.09531, 0.07227, 0.03434, 1.0, 0.2747, 0.06125, 0.02956, 1.0, 0.4342, 0.07819, 0.01938, 1.0, 0.0648, 0.03434, 0.01764, 1.0, 0.4342, 0.07819, 0.01938, 1.0, 0.0648, 0.03434, 0.01764, 1.0, 0.03955, 0.01161, 0.006512, 1.0, 0.6376, 0.09759, 0.01096, 1.0, 0.2747, 0.06125, 0.02956, 1.0, 0.2747, 0.06125, 0.02956, 1.0, 0.4342, 0.07819, 0.01938, 1.0, 0.4342, 0.07819, 0.01938, 1.0, 0.08228, 0.06125, 0.03434, 1.0, 0.2747, 0.06125, 0.02956, 1.0, 0.2747, 0.06125, 0.02956, 1.0, 0.03955, 0.01161, 0.006512, 1.0, 0.03955, 0.01161, 0.006512, 1.0, 0.08228, 0.06125, 0.03434, 1.0, 0.03955, 0.01161, 0.006512, 1.0, 0.03955, 0.01161, 0.006512, 1.0, 0.2747, 0.06125, 0.02956, 1.0, 0.2747, 0.06125, 0.02956, 1.0, 0.3613, 0.02315, 0.02519, 1.0, 0.2747, 0.06125, 0.02956, 1.0, 0.2747, 0.06125, 0.02956, 1.0, 0.03955, 0.01161, 0.006512, 1.0, 0.03955, 0.01161, 0.006512, 1.0, 0.3613, 0.02315, 0.02519, 1.0, 0.3813, 0.006512, 0.01681, 1.0, 0.2747, 0.06125, 0.02956, 1.0, 0.2747, 0.06125, 0.02956, 1.0, 0.2747, 0.06125, 0.02956, 1.0, 0.2747, 0.06125, 0.02956, 1.0, 0.1329, 0.1221, 0.06663, 1.0, 0.09531, 0.07227, 0.03434, 1.0, 0.2747, 0.06125, 0.02956, 1.0, 0.03955, 0.01161, 0.006512, 1.0, 0.3813, 0.006512, 0.01681, 1.0, 0.2747, 0.06125, 0.02956, 1.0, 0.09531, 0.07227, 0.03434, 1.0, 0.1329, 0.1221, 0.06663, 1.0, 0.03955, 0.01161, 0.006512, 1.0, 0.09531, 0.07227, 0.03434, 1.0, 0.09531, 0.07227, 0.03434, 1.0, 0.147, 0.08022, 0.04667, 1.0, 0.1946, 0.1946, 0.107, 1.0, 0.1946, 0.1946, 0.107, 1.0, 0.1912, 0.1119, 0.06848, 1.0, 0.227, 0.05127, 0.02519, 1.0, 0.1981, 0.0648, 0.0319, 1.0, 0.5029, 0.1779, 0.07421, 1.0, 0.227, 0.05127, 0.02519, 1.0, 0.07227, 0.05448, 0.02624, 1.0, 0.07619, 0.05781, 0.02843, 1.0, 0.07819, 0.01161, 0.01229, 1.0, 0.07819, 0.01161, 0.01229, 1.0, 0.07619, 0.05781, 0.02843, 1.0, 0.07227, 0.05951, 0.03071, 1.0, 0.03071, 0.03689, 0.02416, 1.0, 0.07819, 0.01161, 0.01229, 1.0, 0.0, 0.0, 0.0, 1.0, 0.07227, 0.05448, 0.02624, 1.0, 0.07819, 0.01161, 0.01229, 1.0, 0.2747, 0.159, 0.1413, 1.0, 0.07819, 0.01161, 0.01229, 1.0, 0.4397, 0.02732, 0.01521, 1.0, 0.4233, 0.02956, 0.02029, 1.0, 0.07819, 0.01161, 0.01229, 1.0, 0.03071, 0.03689, 0.02416, 1.0, 0.314, 0.1529, 0.1248, 1.0, 0.4397, 0.02732, 0.01521, 1.0, 0.2747, 0.159, 0.1413, 1.0, 0.4072, 0.02519, 0.02217, 1.0, 0.4397, 0.02732, 0.01521, 1.0, 0.6376, 0.09759, 0.01096, 1.0, 0.07819, 0.01161, 0.01229, 1.0, 0.07819, 0.01161, 0.01229, 1.0, 0.4072, 0.02519, 0.02217, 1.0, 0.2747, 0.159, 0.1413, 1.0, 0.07819, 0.01161, 0.01229, 1.0, 0.4397, 0.02732, 0.01521, 1.0, 0.07819, 0.01161, 0.01229, 1.0, 0.6376, 0.09759, 0.01096, 1.0, 0.07819, 0.01161, 0.01229, 1.0, 0.4397, 0.02732, 0.01521, 1.0, 0.6376, 0.09759, 0.01096, 1.0, 0.03955, 0.01161, 0.006512, 1.0, 0.2747, 0.06125, 0.02956, 1.0, 0.4342, 0.07819, 0.01938, 1.0, 0.1274, 0.03071, 0.016, 1.0, 0.2747, 0.06125, 0.02956, 1.0, 0.09531, 0.07227, 0.03434, 1.0, 0.0648, 0.03434, 0.01764, 1.0, 0.4342, 0.07819, 0.01938, 1.0, 0.4342, 0.07819, 0.01938, 1.0, 0.491, 0.05286, 0.01681, 1.0, 0.6376, 0.09759, 0.01096, 1.0, 0.1274, 0.03071, 0.016, 1.0, 0.1274, 0.03071, 0.016, 1.0, 0.2747, 0.06125, 0.02956, 1.0, 0.491, 0.05286, 0.01681, 1.0, 0.1274, 0.03071, 0.016, 1.0, 0.2747, 0.06125, 0.02956, 1.0, 0.6376, 0.09759, 0.01096, 1.0, 0.0648, 0.03434, 0.01764, 1.0, 0.0648, 0.03434, 0.01764, 1.0, 0.03955, 0.01161, 0.006512, 1.0, 0.0648, 0.03434, 0.01764, 1.0, 0.4342, 0.07819, 0.01938, 1.0, 0.6376, 0.09759, 0.01096, 1.0, 0.03955, 0.01161, 0.006512, 1.0, 0.4342, 0.07819, 0.01938, 1.0, 0.4342, 0.07819, 0.01938, 1.0, 0.6376, 0.09759, 0.01096, 1.0, 0.03955, 0.01161, 0.006512, 1.0, 0.227, 0.05127, 0.02519, 1.0, 0.227, 0.05127, 0.02519, 1.0, 0.2195, 0.04971, 0.02416, 1.0, 0.1529, 0.1559, 0.0865, 1.0, 0.227, 0.05127, 0.02519, 1.0, 0.1529, 0.1559, 0.0865, 1.0, 0.2195, 0.04971, 0.02416, 1.0, 0.07819, 0.02029, 0.01096, 1.0, 0.07819, 0.02029, 0.01096, 1.0, 0.1946, 0.1946, 0.107, 1.0, 0.03955, 0.01161, 0.006512, 1.0, 0.1946, 0.1946, 0.107, 1.0, 0.07819, 0.02029, 0.01096, 1.0, 0.227, 0.05127, 0.02519, 1.0, 0.0999, 0.08022, 0.04667, 1.0, 0.5841, 0.4851, 0.4678, 1.0, 0.1946, 0.1946, 0.107, 1.0, 0.1946, 0.1946, 0.107, 1.0, 0.8228, 0.7682, 0.7682, 1.0, 0.1946, 0.1946, 0.107, 1.0, 0.01298, 0.0331, 0.01096, 1.0, 0.01298, 0.0331, 0.01096, 1.0, 0.1946, 0.1946, 0.107, 1.0, 0.05127, 0.06663, 0.0319, 1.0, 0.3813, 0.006512, 0.01681, 1.0, 0.1946, 0.1946, 0.107, 1.0, 0.8228, 0.7682, 0.7682, 1.0, 0.1946, 0.1946, 0.107, 1.0, 0.1946, 0.1946, 0.107, 1.0, 0.227, 0.05127, 0.02519, 1.0, 0.1946, 0.1946, 0.107, 1.0, 0.01298, 0.0331, 0.01096, 1.0, 0.05127, 0.06663, 0.0319, 1.0, 0.1946, 0.1946, 0.107, 1.0, 0.227, 0.05127, 0.02519, 1.0, 0.1946, 0.1946, 0.107, 1.0, 0.1946, 0.1946, 0.107, 1.0, 0.5841, 0.4851, 0.4678, 1.0, 0.1946, 0.1946, 0.107, 1.0, 0.05127, 0.06663, 0.0319, 1.0, 0.01298, 0.0331, 0.01096, 1.0, 0.1946, 0.1946, 0.107, 1.0, 0.01298, 0.0331, 0.01096, 1.0, 0.01298, 0.0331, 0.01096, 1.0, 0.01298, 0.0331, 0.01096, 1.0, 0.01298, 0.0331, 0.01096, 1.0, 0.2747, 0.06125, 0.02956, 1.0, 0.01298, 0.0331, 0.01096, 1.0, 0.1946, 0.1946, 0.107, 1.0, 0.01298, 0.0331, 0.01096, 1.0, 0.01298, 0.0331, 0.01096, 1.0, 0.2747, 0.06125, 0.02956, 1.0, 0.2747, 0.06125, 0.02956, 1.0, 0.01298, 0.0331, 0.01096, 1.0, 0.01298, 0.0331, 0.01096, 1.0, 0.01298, 0.0331, 0.01096, 1.0, 0.3813, 0.006512, 0.01681, 1.0, 0.05127, 0.06663, 0.0319, 1.0, 0.1946, 0.1946, 0.107, 1.0, 0.01298, 0.0331, 0.01096, 1.0, 0.05127, 0.06663, 0.0319, 1.0, 0.1946, 0.1946, 0.107, 1.0, 0.3813, 0.006512, 0.01681, 1.0, 0.01298, 0.0331, 0.01096, 1.0, 0.01298, 0.0331, 0.01096, 1.0, 0.1946, 0.1946, 0.107, 1.0, 0.01298, 0.0331, 0.01096, 1.0, 0.01298, 0.0331, 0.01096, 1.0, 0.07819, 0.02029, 0.01096, 1.0, 0.03955, 0.01161, 0.006512, 1.0, 0.1529, 0.1559, 0.0865, 1.0, 0.1981, 0.0648, 0.0319, 1.0, 0.1981, 0.0648, 0.0319, 1.0, 0.1095, 0.07227, 0.03434, 1.0, 0.1981, 0.0648, 0.0319, 1.0, 0.1981, 0.0648, 0.0319, 1.0, 0.2016, 0.0648, 0.0319, 1.0, 0.1981, 0.0648, 0.0319, 1.0, 0.1144, 0.07036, 0.03434, 1.0, 0.1095, 0.07227, 0.03434, 1.0, 0.1144, 0.07036, 0.03434, 1.0, 0.1714, 0.05127, 0.02732, 1.0, 0.1095, 0.07227, 0.03434, 1.0, 0.08022, 0.06301, 0.0319, 1.0, 0.08228, 0.05781, 0.02843, 1.0, 0.1144, 0.07036, 0.03434, 1.0, 0.1981, 0.0648, 0.0319, 1.0, 0.227, 0.05127, 0.02519, 1.0, 0.227, 0.05127, 0.02519, 1.0])
me_cube_001.materials.append(mat_material)
me_cube_001.use_paint_bone_selection = False
me_cube_001.use_paint_mask = True
me_cube_001.update()

# ---- objects
ob_cube = bpy.data.objects.new('Cube', me_cube_001)

# ---- transforms, parenting, visibility, modifiers, constraints
ob_cube.location = (0.0, 0.0, 0.0)
_m = ob_cube.modifiers.new('Mirror', 'MIRROR')
_m.use_clip = True

# ---- collection membership
col_collection.objects.link(ob_cube)

# ---- scene / render settings (as saved in the file)
scene.frame_start = 1; scene.frame_end = 250; scene.frame_set(1)
scene.render.engine = 'BLENDER_EEVEE_NEXT'
bpy.context.view_layer.update()

# ---- added for rendering (the .blend has no active camera and no usable light): camera, sun
cam_auto = bpy.data.cameras.new('AutoCamera')
cam_auto.lens = 50.0
cam_auto.sensor_width = 36.0
cam_auto.clip_end = 1000.0
ob_auto_camera = bpy.data.objects.new('AutoCamera', cam_auto)
scene.collection.objects.link(ob_auto_camera)
ob_auto_camera.location = (27.8789, -33.9346, 24.9176)
ob_auto_camera.rotation_euler = (1.09748, -7.21219e-08, 0.694738)
scene.camera = ob_auto_camera
light_auto_sun = bpy.data.lights.new('AutoSun', 'SUN')
light_auto_sun.energy = 3.0
light_auto_sun.angle = 0.0523599
ob_auto_sun = bpy.data.objects.new('AutoSun', light_auto_sun)
scene.collection.objects.link(ob_auto_sun)
ob_auto_sun.rotation_euler = (0.872665, 0.174533, 0.523599)
bpy.context.view_layer.update()
